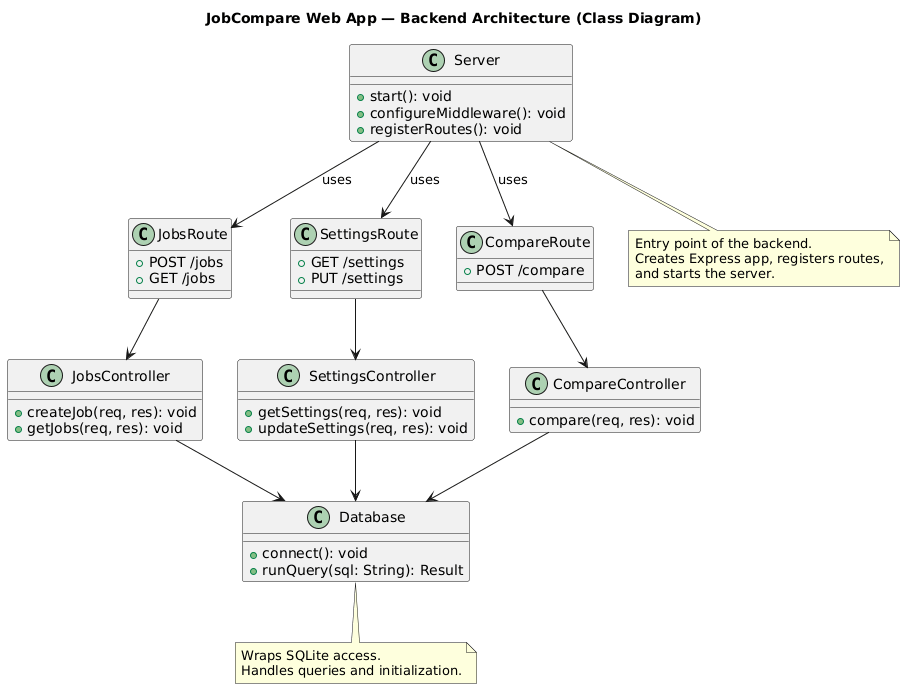

The diagram above was rendered by PlantUML. Its source (embedded in the PNG):
@startuml
title JobCompare Web App — Backend Architecture (Class Diagram)

class Server {
  + start(): void
  + configureMiddleware(): void
  + registerRoutes(): void
}

class JobsRoute {
  + POST /jobs
  + GET /jobs
}

class SettingsRoute {
  + GET /settings
  + PUT /settings
}

class CompareRoute {
  + POST /compare
}

class JobsController {
  + createJob(req, res): void
  + getJobs(req, res): void
}

class SettingsController {
  + getSettings(req, res): void
  + updateSettings(req, res): void
}

class CompareController {
  + compare(req, res): void
}

class Database {
  + connect(): void
  + runQuery(sql: String): Result
}

' Relationships
Server --> JobsRoute : uses
Server --> SettingsRoute : uses
Server --> CompareRoute : uses

JobsRoute --> JobsController
SettingsRoute --> SettingsController
CompareRoute --> CompareController

JobsController --> Database
SettingsController --> Database
CompareController --> Database

note bottom of Server
  Entry point of the backend.
  Creates Express app, registers routes,
  and starts the server.
end note

note bottom of Database
  Wraps SQLite access.
  Handles queries and initialization.
end note
@enduml